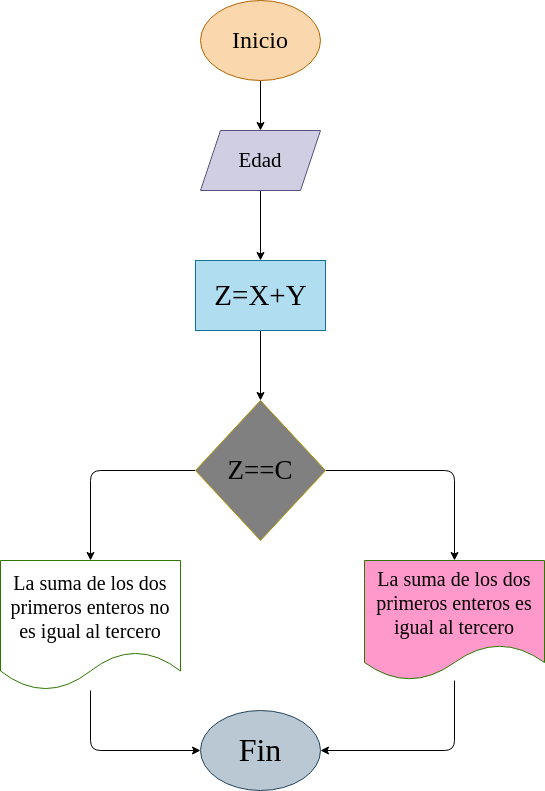

The diagram above was exported from draw.io. Its source (the exported page's mxGraphModel, read from the mxfile embedded in the PNG):
<mxGraphModel dx="372" dy="345" grid="1" gridSize="10" guides="1" tooltips="1" connect="1" arrows="1" fold="1" page="1" pageScale="1" pageWidth="827" pageHeight="1169" math="0" shadow="0">
  <root>
    <mxCell id="0" />
    <mxCell id="1" parent="0" />
    <mxCell id="4" value="" style="edgeStyle=none;html=1;fontSize=18;" parent="1" source="2" target="3" edge="1">
      <mxGeometry relative="1" as="geometry" />
    </mxCell>
    <mxCell id="2" value="&lt;font style=&quot;font-size: 24px&quot; color=&quot;#000000&quot;&gt;Inicio&lt;/font&gt;" style="ellipse;whiteSpace=wrap;html=1;fillColor=#fad7ac;strokeColor=#b46504;fontFamily=Comic Sans MS;fontSize=24;" parent="1" vertex="1">
      <mxGeometry x="250" y="80" width="120" height="80" as="geometry" />
    </mxCell>
    <mxCell id="6" style="edgeStyle=none;html=1;fontSize=18;entryX=0.5;entryY=0;entryDx=0;entryDy=0;" parent="1" source="3" target="26" edge="1">
      <mxGeometry relative="1" as="geometry" />
    </mxCell>
    <mxCell id="3" value="&lt;font style=&quot;font-size: 21px&quot; color=&quot;#000000&quot;&gt;Edad&lt;/font&gt;" style="shape=parallelogram;perimeter=parallelogramPerimeter;whiteSpace=wrap;html=1;fixedSize=1;fillColor=#d0cee2;strokeColor=#56517e;fontSize=21;fontFamily=Comic Sans MS;" parent="1" vertex="1">
      <mxGeometry x="250" y="210" width="120" height="60" as="geometry" />
    </mxCell>
    <mxCell id="21" style="edgeStyle=none;html=1;entryX=0.5;entryY=0;entryDx=0;entryDy=0;fontSize=18;" parent="1" source="5" target="15" edge="1">
      <mxGeometry relative="1" as="geometry">
        <Array as="points">
          <mxPoint x="504" y="550" />
        </Array>
      </mxGeometry>
    </mxCell>
    <mxCell id="22" style="edgeStyle=none;html=1;exitX=0;exitY=0.5;exitDx=0;exitDy=0;entryX=0.5;entryY=0;entryDx=0;entryDy=0;fontSize=18;" parent="1" source="5" target="14" edge="1">
      <mxGeometry relative="1" as="geometry">
        <Array as="points">
          <mxPoint x="140" y="550" />
        </Array>
      </mxGeometry>
    </mxCell>
    <mxCell id="5" value="Z==C" style="rhombus;whiteSpace=wrap;html=1;fontSize=27;fillColor=#808080;fontColor=#000000;strokeColor=#B09500;fontFamily=Comic Sans MS;" parent="1" vertex="1">
      <mxGeometry x="245" y="480" width="130" height="140" as="geometry" />
    </mxCell>
    <mxCell id="24" style="edgeStyle=none;html=1;entryX=0;entryY=0.5;entryDx=0;entryDy=0;fontSize=18;" parent="1" source="14" target="23" edge="1">
      <mxGeometry relative="1" as="geometry">
        <Array as="points">
          <mxPoint x="140" y="830" />
        </Array>
      </mxGeometry>
    </mxCell>
    <mxCell id="14" value="&lt;font color=&quot;#000000&quot;&gt;La suma de los dos primeros enteros no es igual al tercero&lt;/font&gt;" style="shape=document;whiteSpace=wrap;html=1;boundedLbl=1;fontSize=20;fillColor=#FFFFFF;fontColor=#ffffff;strokeColor=#2D7600;fontFamily=Comic Sans MS;" parent="1" vertex="1">
      <mxGeometry x="50" y="640" width="180" height="130" as="geometry" />
    </mxCell>
    <mxCell id="25" style="edgeStyle=none;html=1;entryX=1;entryY=0.5;entryDx=0;entryDy=0;fontSize=18;" parent="1" source="15" target="23" edge="1">
      <mxGeometry relative="1" as="geometry">
        <Array as="points">
          <mxPoint x="504" y="830" />
        </Array>
      </mxGeometry>
    </mxCell>
    <mxCell id="15" value="&lt;font color=&quot;#000000&quot;&gt;La suma de los dos primeros enteros es igual al tercero&lt;/font&gt;" style="shape=document;whiteSpace=wrap;html=1;boundedLbl=1;fontSize=20;fillColor=#FF99CC;fontColor=#ffffff;strokeColor=#2D7600;fontFamily=Comic Sans MS;" parent="1" vertex="1">
      <mxGeometry x="414" y="640" width="180" height="120" as="geometry" />
    </mxCell>
    <mxCell id="23" value="&lt;font color=&quot;#000000&quot;&gt;Fin&lt;/font&gt;" style="ellipse;whiteSpace=wrap;html=1;fontSize=32;fillColor=#bac8d3;strokeColor=#23445d;fontFamily=Comic Sans MS;" parent="1" vertex="1">
      <mxGeometry x="250" y="790" width="120" height="80" as="geometry" />
    </mxCell>
    <mxCell id="27" style="edgeStyle=none;html=1;entryX=0.5;entryY=0;entryDx=0;entryDy=0;fontSize=18;" parent="1" source="26" target="5" edge="1">
      <mxGeometry relative="1" as="geometry" />
    </mxCell>
    <mxCell id="26" value="&lt;font style=&quot;font-size: 29px ; font-weight: normal&quot; color=&quot;#000000&quot;&gt;Z=X+Y&lt;/font&gt;" style="text;strokeColor=#10739e;fillColor=#b1ddf0;html=1;fontSize=29;fontStyle=1;verticalAlign=middle;align=center;fontFamily=Comic Sans MS;" parent="1" vertex="1">
      <mxGeometry x="245" y="340" width="130" height="70" as="geometry" />
    </mxCell>
  </root>
</mxGraphModel>